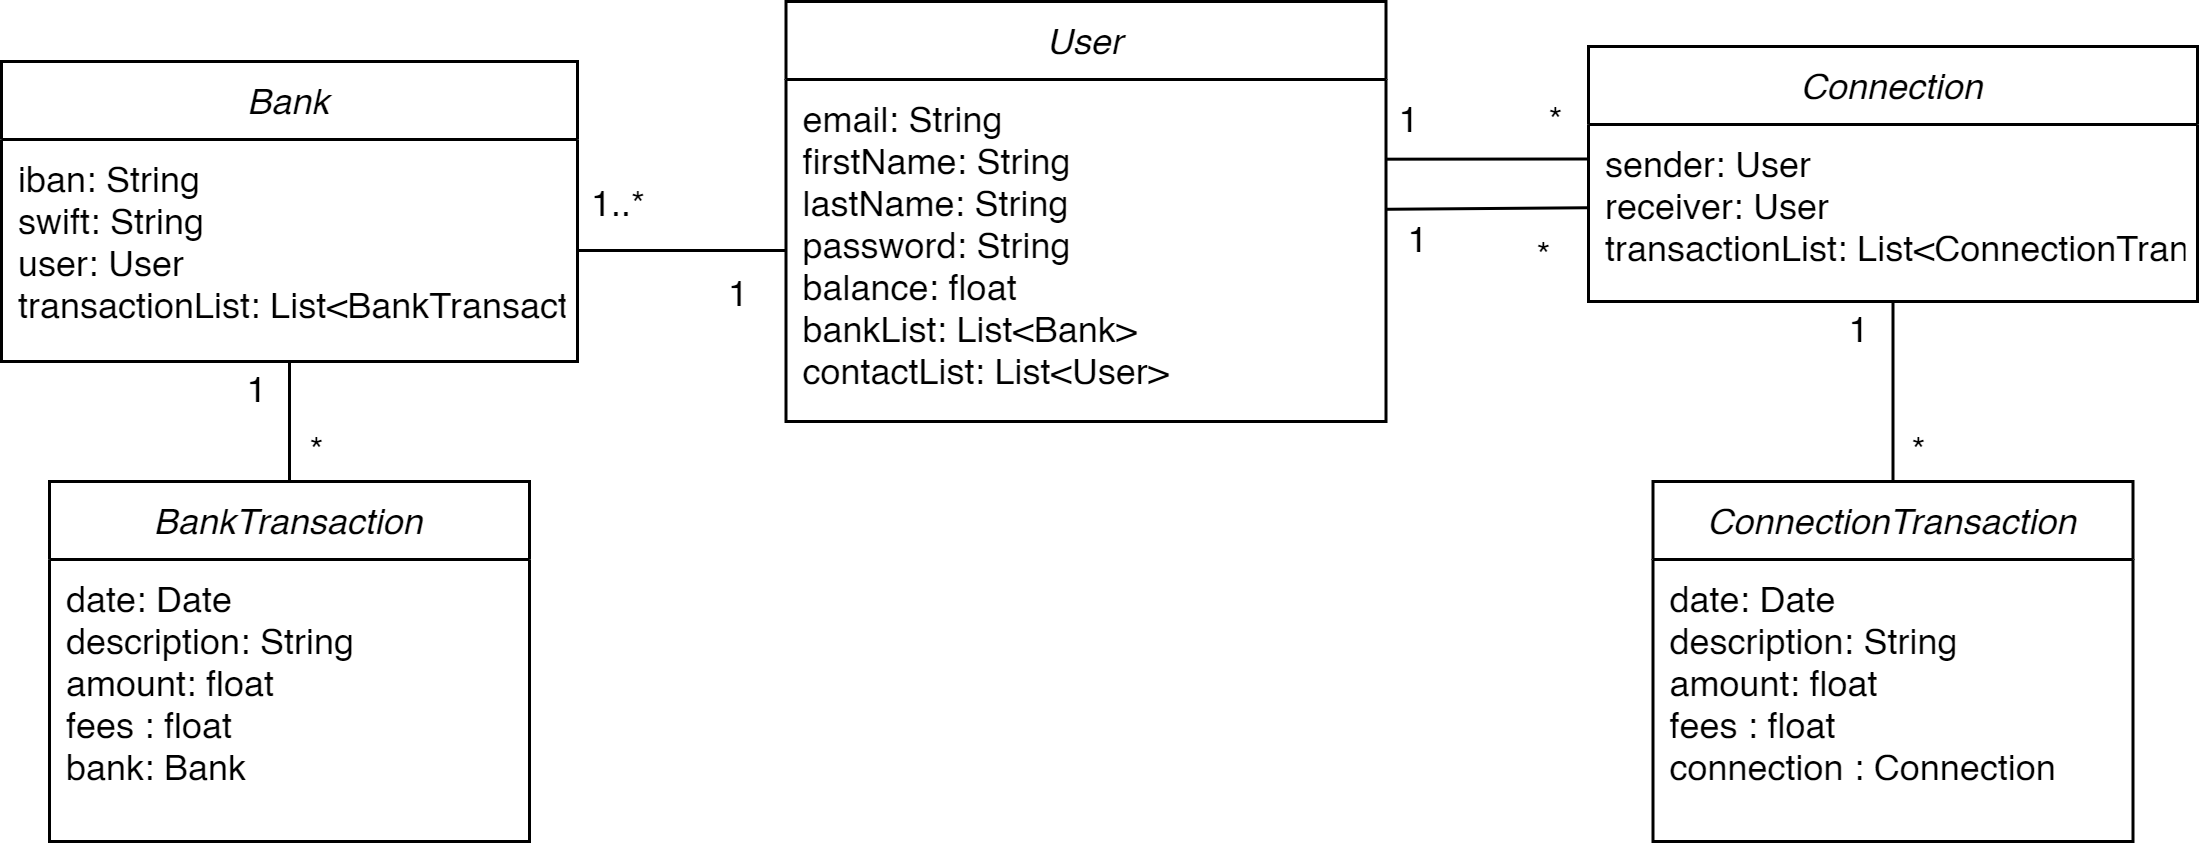

The diagram above was exported from draw.io. Its source (the exported page's mxGraphModel, read from the mxfile embedded in the PNG):
<mxGraphModel dx="1877" dy="541" grid="1" gridSize="10" guides="1" tooltips="1" connect="1" arrows="1" fold="1" page="1" pageScale="1" pageWidth="827" pageHeight="1169" math="0" shadow="0">
  <root>
    <mxCell id="WIyWlLk6GJQsqaUBKTNV-0" />
    <mxCell id="WIyWlLk6GJQsqaUBKTNV-1" parent="WIyWlLk6GJQsqaUBKTNV-0" />
    <mxCell id="-oS0kyUojNjLhNBH8nGF-2" value="User" style="swimlane;fontStyle=2;align=center;verticalAlign=top;childLayout=stackLayout;horizontal=1;startSize=26;horizontalStack=0;resizeParent=1;resizeLast=0;collapsible=1;marginBottom=0;rounded=0;shadow=0;strokeWidth=1;" parent="WIyWlLk6GJQsqaUBKTNV-1" vertex="1">
      <mxGeometry x="-518.5" y="90" width="200" height="140" as="geometry">
        <mxRectangle x="230" y="140" width="160" height="26" as="alternateBounds" />
      </mxGeometry>
    </mxCell>
    <mxCell id="-oS0kyUojNjLhNBH8nGF-3" value="email: String&#10;firstName: String&#10;lastName: String&#10;password: String&#10;balance: float&#10;bankList: List&lt;Bank&gt;&#10;contactList: List&lt;User&gt;&#10;" style="text;align=left;verticalAlign=top;spacingLeft=4;spacingRight=4;overflow=hidden;rotatable=0;points=[[0,0.5],[1,0.5]];portConstraint=eastwest;" parent="-oS0kyUojNjLhNBH8nGF-2" vertex="1">
      <mxGeometry y="26" width="200" height="114" as="geometry" />
    </mxCell>
    <mxCell id="-oS0kyUojNjLhNBH8nGF-8" value="BankTransaction" style="swimlane;fontStyle=2;align=center;verticalAlign=top;childLayout=stackLayout;horizontal=1;startSize=26;horizontalStack=0;resizeParent=1;resizeLast=0;collapsible=1;marginBottom=0;rounded=0;shadow=0;strokeWidth=1;" parent="WIyWlLk6GJQsqaUBKTNV-1" vertex="1">
      <mxGeometry x="-764" y="250" width="160" height="120" as="geometry">
        <mxRectangle x="230" y="140" width="160" height="26" as="alternateBounds" />
      </mxGeometry>
    </mxCell>
    <mxCell id="-oS0kyUojNjLhNBH8nGF-9" value="date: Date&#10;description: String&#10;           amount: float&#10;fees : float&#10;bank: Bank" style="text;align=left;verticalAlign=top;spacingLeft=4;spacingRight=4;overflow=hidden;rotatable=0;points=[[0,0.5],[1,0.5]];portConstraint=eastwest;" parent="-oS0kyUojNjLhNBH8nGF-8" vertex="1">
      <mxGeometry y="26" width="160" height="94" as="geometry" />
    </mxCell>
    <mxCell id="-oS0kyUojNjLhNBH8nGF-13" value="Connection" style="swimlane;fontStyle=2;align=center;verticalAlign=top;childLayout=stackLayout;horizontal=1;startSize=26;horizontalStack=0;resizeParent=1;resizeLast=0;collapsible=1;marginBottom=0;rounded=0;shadow=0;strokeWidth=1;" parent="WIyWlLk6GJQsqaUBKTNV-1" vertex="1">
      <mxGeometry x="-251" y="105" width="203" height="85" as="geometry">
        <mxRectangle x="230" y="140" width="160" height="26" as="alternateBounds" />
      </mxGeometry>
    </mxCell>
    <mxCell id="-oS0kyUojNjLhNBH8nGF-14" value="sender: User&#10;receiver: User&#10;transactionList: List&lt;ConnectionTransaction&gt;" style="text;align=left;verticalAlign=top;spacingLeft=4;spacingRight=4;overflow=hidden;rotatable=0;points=[[0,0.5],[1,0.5]];portConstraint=eastwest;" parent="-oS0kyUojNjLhNBH8nGF-13" vertex="1">
      <mxGeometry y="26" width="203" height="54" as="geometry" />
    </mxCell>
    <mxCell id="-oS0kyUojNjLhNBH8nGF-18" value="1" style="text;html=1;strokeColor=none;fillColor=none;align=center;verticalAlign=middle;whiteSpace=wrap;rounded=0;" parent="WIyWlLk6GJQsqaUBKTNV-1" vertex="1">
      <mxGeometry x="-321" y="120" width="21" height="20" as="geometry" />
    </mxCell>
    <mxCell id="-oS0kyUojNjLhNBH8nGF-19" value="*" style="text;html=1;strokeColor=none;fillColor=none;align=center;verticalAlign=middle;whiteSpace=wrap;rounded=0;" parent="WIyWlLk6GJQsqaUBKTNV-1" vertex="1">
      <mxGeometry x="-280" y="160" width="29" height="30" as="geometry" />
    </mxCell>
    <mxCell id="-oS0kyUojNjLhNBH8nGF-27" value="1" style="text;html=1;strokeColor=none;fillColor=none;align=center;verticalAlign=middle;whiteSpace=wrap;rounded=0;" parent="WIyWlLk6GJQsqaUBKTNV-1" vertex="1">
      <mxGeometry x="-550" y="175" width="31.5" height="25" as="geometry" />
    </mxCell>
    <mxCell id="-oS0kyUojNjLhNBH8nGF-28" value="1..*" style="text;html=1;strokeColor=none;fillColor=none;align=center;verticalAlign=middle;whiteSpace=wrap;rounded=0;" parent="WIyWlLk6GJQsqaUBKTNV-1" vertex="1">
      <mxGeometry x="-588" y="140" width="28" height="35" as="geometry" />
    </mxCell>
    <mxCell id="-oS0kyUojNjLhNBH8nGF-44" value="" style="endArrow=none;html=1;rounded=0;" parent="WIyWlLk6GJQsqaUBKTNV-1" source="-oS0kyUojNjLhNBH8nGF-2" target="-oS0kyUojNjLhNBH8nGF-14" edge="1">
      <mxGeometry width="50" height="50" relative="1" as="geometry">
        <mxPoint x="-421" y="240" as="sourcePoint" />
        <mxPoint x="-421" y="330" as="targetPoint" />
      </mxGeometry>
    </mxCell>
    <mxCell id="-oS0kyUojNjLhNBH8nGF-45" value="Bank" style="swimlane;fontStyle=2;align=center;verticalAlign=top;childLayout=stackLayout;horizontal=1;startSize=26;horizontalStack=0;resizeParent=1;resizeLast=0;collapsible=1;marginBottom=0;rounded=0;shadow=0;strokeWidth=1;" parent="WIyWlLk6GJQsqaUBKTNV-1" vertex="1">
      <mxGeometry x="-780" y="110" width="192" height="100" as="geometry">
        <mxRectangle x="230" y="140" width="160" height="26" as="alternateBounds" />
      </mxGeometry>
    </mxCell>
    <mxCell id="-oS0kyUojNjLhNBH8nGF-46" value="iban: String&#10;swift: String&#10;user: User&#10;transactionList: List&lt;BankTransaction&gt;" style="text;align=left;verticalAlign=top;spacingLeft=4;spacingRight=4;overflow=hidden;rotatable=0;points=[[0,0.5],[1,0.5]];portConstraint=eastwest;" parent="-oS0kyUojNjLhNBH8nGF-45" vertex="1">
      <mxGeometry y="26" width="192" height="74" as="geometry" />
    </mxCell>
    <mxCell id="-oS0kyUojNjLhNBH8nGF-48" value="" style="endArrow=none;html=1;rounded=0;exitX=1;exitY=0.5;exitDx=0;exitDy=0;" parent="WIyWlLk6GJQsqaUBKTNV-1" source="-oS0kyUojNjLhNBH8nGF-46" target="-oS0kyUojNjLhNBH8nGF-3" edge="1">
      <mxGeometry width="50" height="50" relative="1" as="geometry">
        <mxPoint x="-348" y="170" as="sourcePoint" />
        <mxPoint x="-268" y="170" as="targetPoint" />
      </mxGeometry>
    </mxCell>
    <mxCell id="ns6dkglZh94anYBYYVGB-107" value="" style="endArrow=none;html=1;rounded=0;entryX=0.5;entryY=0;entryDx=0;entryDy=0;" parent="WIyWlLk6GJQsqaUBKTNV-1" source="-oS0kyUojNjLhNBH8nGF-46" target="-oS0kyUojNjLhNBH8nGF-8" edge="1">
      <mxGeometry width="50" height="50" relative="1" as="geometry">
        <mxPoint x="-675" y="181" as="sourcePoint" />
        <mxPoint x="-485" y="163" as="targetPoint" />
      </mxGeometry>
    </mxCell>
    <mxCell id="ns6dkglZh94anYBYYVGB-110" value="ConnectionTransaction" style="swimlane;fontStyle=2;align=center;verticalAlign=top;childLayout=stackLayout;horizontal=1;startSize=26;horizontalStack=0;resizeParent=1;resizeLast=0;collapsible=1;marginBottom=0;rounded=0;shadow=0;strokeWidth=1;" parent="WIyWlLk6GJQsqaUBKTNV-1" vertex="1">
      <mxGeometry x="-229.5" y="250" width="160" height="120" as="geometry">
        <mxRectangle x="230" y="140" width="160" height="26" as="alternateBounds" />
      </mxGeometry>
    </mxCell>
    <mxCell id="ns6dkglZh94anYBYYVGB-111" value="date: Date&#10;description: String&#10;           amount: float&#10;fees : float&#10;connection : Connection" style="text;align=left;verticalAlign=top;spacingLeft=4;spacingRight=4;overflow=hidden;rotatable=0;points=[[0,0.5],[1,0.5]];portConstraint=eastwest;" parent="ns6dkglZh94anYBYYVGB-110" vertex="1">
      <mxGeometry y="26" width="160" height="94" as="geometry" />
    </mxCell>
    <mxCell id="ns6dkglZh94anYBYYVGB-112" value="" style="endArrow=none;html=1;rounded=0;entryX=-0.001;entryY=0.213;entryDx=0;entryDy=0;entryPerimeter=0;exitX=0.999;exitY=0.233;exitDx=0;exitDy=0;exitPerimeter=0;" parent="WIyWlLk6GJQsqaUBKTNV-1" source="-oS0kyUojNjLhNBH8nGF-3" target="-oS0kyUojNjLhNBH8nGF-14" edge="1">
      <mxGeometry width="50" height="50" relative="1" as="geometry">
        <mxPoint x="-320" y="130" as="sourcePoint" />
        <mxPoint x="-241" y="169" as="targetPoint" />
      </mxGeometry>
    </mxCell>
    <mxCell id="ns6dkglZh94anYBYYVGB-113" value="" style="endArrow=none;html=1;rounded=0;exitX=0.5;exitY=1;exitDx=0;exitDy=0;" parent="WIyWlLk6GJQsqaUBKTNV-1" source="-oS0kyUojNjLhNBH8nGF-13" target="ns6dkglZh94anYBYYVGB-110" edge="1">
      <mxGeometry width="50" height="50" relative="1" as="geometry">
        <mxPoint x="-688" y="210" as="sourcePoint" />
        <mxPoint x="-688" y="265" as="targetPoint" />
      </mxGeometry>
    </mxCell>
    <mxCell id="ns6dkglZh94anYBYYVGB-114" value="*" style="text;html=1;strokeColor=none;fillColor=none;align=center;verticalAlign=middle;whiteSpace=wrap;rounded=0;" parent="WIyWlLk6GJQsqaUBKTNV-1" vertex="1">
      <mxGeometry x="-272" y="120" width="21" height="20" as="geometry" />
    </mxCell>
    <mxCell id="ns6dkglZh94anYBYYVGB-115" value="1" style="text;html=1;strokeColor=none;fillColor=none;align=center;verticalAlign=middle;whiteSpace=wrap;rounded=0;" parent="WIyWlLk6GJQsqaUBKTNV-1" vertex="1">
      <mxGeometry x="-318.5" y="160" width="21" height="20" as="geometry" />
    </mxCell>
    <mxCell id="ns6dkglZh94anYBYYVGB-116" value="1" style="text;html=1;strokeColor=none;fillColor=none;align=center;verticalAlign=middle;whiteSpace=wrap;rounded=0;" parent="WIyWlLk6GJQsqaUBKTNV-1" vertex="1">
      <mxGeometry x="-170" y="190" width="19" height="20" as="geometry" />
    </mxCell>
    <mxCell id="ns6dkglZh94anYBYYVGB-117" value="*" style="text;html=1;strokeColor=none;fillColor=none;align=center;verticalAlign=middle;whiteSpace=wrap;rounded=0;" parent="WIyWlLk6GJQsqaUBKTNV-1" vertex="1">
      <mxGeometry x="-151" y="230" width="21" height="20" as="geometry" />
    </mxCell>
    <mxCell id="ns6dkglZh94anYBYYVGB-118" value="1" style="text;html=1;strokeColor=none;fillColor=none;align=center;verticalAlign=middle;whiteSpace=wrap;rounded=0;" parent="WIyWlLk6GJQsqaUBKTNV-1" vertex="1">
      <mxGeometry x="-704" y="210" width="19" height="20" as="geometry" />
    </mxCell>
    <mxCell id="ns6dkglZh94anYBYYVGB-119" value="*" style="text;html=1;strokeColor=none;fillColor=none;align=center;verticalAlign=middle;whiteSpace=wrap;rounded=0;" parent="WIyWlLk6GJQsqaUBKTNV-1" vertex="1">
      <mxGeometry x="-685" y="230" width="21" height="20" as="geometry" />
    </mxCell>
  </root>
</mxGraphModel>